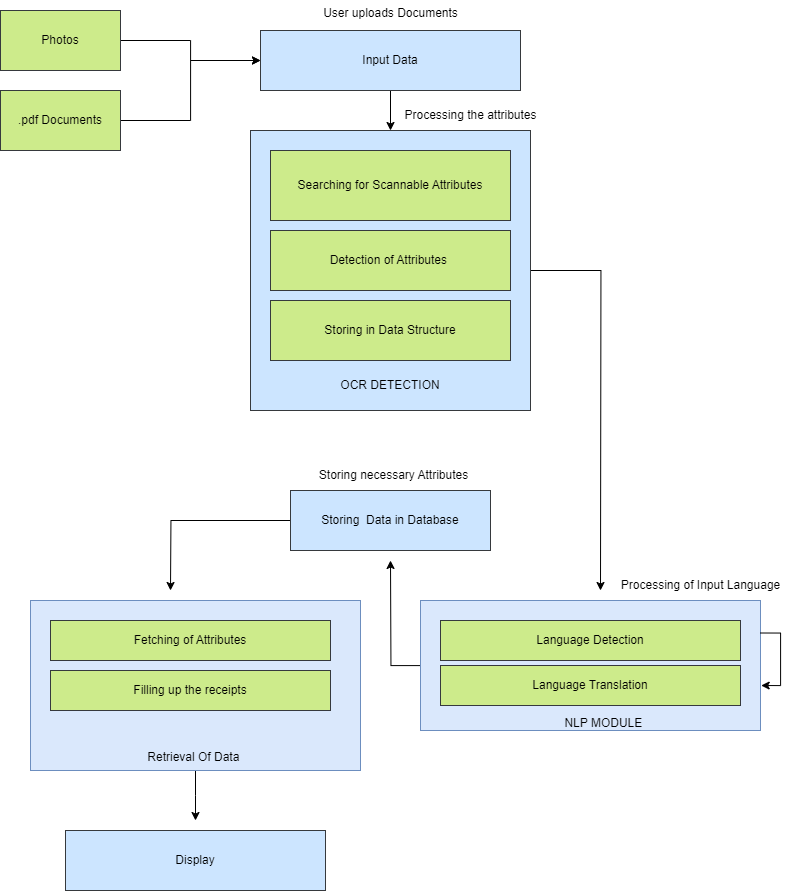

The diagram above was exported from draw.io. Its source (the exported page's mxGraphModel, read from the mxfile embedded in the PNG):
<mxGraphModel dx="1909" dy="1096" grid="1" gridSize="10" guides="1" tooltips="1" connect="1" arrows="1" fold="1" page="1" pageScale="1" pageWidth="827" pageHeight="1169" math="0" shadow="0">
  <root>
    <mxCell id="0" />
    <mxCell id="1" parent="0" />
    <mxCell id="sPywvtun7fQ2TKBR2LmH-2" style="edgeStyle=orthogonalEdgeStyle;rounded=0;orthogonalLoop=1;jettySize=auto;html=1;" parent="1" source="sPywvtun7fQ2TKBR2LmH-1" target="sPywvtun7fQ2TKBR2LmH-3" edge="1">
      <mxGeometry relative="1" as="geometry">
        <mxPoint x="400" y="170" as="targetPoint" />
      </mxGeometry>
    </mxCell>
    <mxCell id="sPywvtun7fQ2TKBR2LmH-1" value="Input Data" style="rounded=0;whiteSpace=wrap;html=1;fillColor=#cce5ff;strokeColor=#36393d;" parent="1" vertex="1">
      <mxGeometry x="270" y="40" width="260" height="60" as="geometry" />
    </mxCell>
    <mxCell id="sPywvtun7fQ2TKBR2LmH-20" style="edgeStyle=orthogonalEdgeStyle;rounded=0;orthogonalLoop=1;jettySize=auto;html=1;exitX=1;exitY=0.5;exitDx=0;exitDy=0;" parent="1" source="sPywvtun7fQ2TKBR2LmH-3" edge="1">
      <mxGeometry relative="1" as="geometry">
        <mxPoint x="610" y="600" as="targetPoint" />
      </mxGeometry>
    </mxCell>
    <mxCell id="sPywvtun7fQ2TKBR2LmH-3" value="&lt;br&gt;&lt;br&gt;&lt;br&gt;&lt;br&gt;&lt;br&gt;&lt;br&gt;&lt;br&gt;&lt;br&gt;&lt;br&gt;&lt;br&gt;&lt;br&gt;&lt;br&gt;&lt;br&gt;&lt;br&gt;&lt;br&gt;&lt;br&gt;OCR DETECTION" style="whiteSpace=wrap;html=1;aspect=fixed;fillColor=#cce5ff;strokeColor=#36393d;" parent="1" vertex="1">
      <mxGeometry x="260" y="140" width="280" height="280" as="geometry" />
    </mxCell>
    <mxCell id="sPywvtun7fQ2TKBR2LmH-7" style="edgeStyle=orthogonalEdgeStyle;rounded=0;orthogonalLoop=1;jettySize=auto;html=1;exitX=1;exitY=0.5;exitDx=0;exitDy=0;entryX=0;entryY=0.5;entryDx=0;entryDy=0;" parent="1" source="sPywvtun7fQ2TKBR2LmH-4" target="sPywvtun7fQ2TKBR2LmH-1" edge="1">
      <mxGeometry relative="1" as="geometry" />
    </mxCell>
    <mxCell id="sPywvtun7fQ2TKBR2LmH-4" value="Photos" style="rounded=0;whiteSpace=wrap;html=1;fillColor=#cdeb8b;strokeColor=#36393d;" parent="1" vertex="1">
      <mxGeometry x="10" y="20" width="120" height="60" as="geometry" />
    </mxCell>
    <mxCell id="sPywvtun7fQ2TKBR2LmH-8" style="edgeStyle=orthogonalEdgeStyle;rounded=0;orthogonalLoop=1;jettySize=auto;html=1;exitX=1;exitY=0.5;exitDx=0;exitDy=0;entryX=0;entryY=0.5;entryDx=0;entryDy=0;" parent="1" source="sPywvtun7fQ2TKBR2LmH-5" target="sPywvtun7fQ2TKBR2LmH-1" edge="1">
      <mxGeometry relative="1" as="geometry" />
    </mxCell>
    <mxCell id="sPywvtun7fQ2TKBR2LmH-5" value=".pdf Documents" style="rounded=0;whiteSpace=wrap;html=1;fillColor=#cdeb8b;strokeColor=#36393d;" parent="1" vertex="1">
      <mxGeometry x="10" y="100" width="120" height="60" as="geometry" />
    </mxCell>
    <mxCell id="sPywvtun7fQ2TKBR2LmH-9" value="Searching for Scannable Attributes" style="rounded=0;whiteSpace=wrap;html=1;fillColor=#cdeb8b;strokeColor=#36393d;" parent="1" vertex="1">
      <mxGeometry x="280" y="160" width="240" height="70" as="geometry" />
    </mxCell>
    <mxCell id="sPywvtun7fQ2TKBR2LmH-10" value="Detection of Attributes&amp;nbsp;" style="rounded=0;whiteSpace=wrap;html=1;fillColor=#cdeb8b;strokeColor=#36393d;" parent="1" vertex="1">
      <mxGeometry x="280" y="240" width="240" height="60" as="geometry" />
    </mxCell>
    <mxCell id="sPywvtun7fQ2TKBR2LmH-11" value="Storing in Data Structure" style="rounded=0;whiteSpace=wrap;html=1;fillColor=#cdeb8b;strokeColor=#36393d;" parent="1" vertex="1">
      <mxGeometry x="280" y="310" width="240" height="60" as="geometry" />
    </mxCell>
    <mxCell id="sPywvtun7fQ2TKBR2LmH-17" style="edgeStyle=orthogonalEdgeStyle;rounded=0;orthogonalLoop=1;jettySize=auto;html=1;exitX=0;exitY=0.5;exitDx=0;exitDy=0;" parent="1" source="sPywvtun7fQ2TKBR2LmH-12" edge="1">
      <mxGeometry relative="1" as="geometry">
        <mxPoint x="180" y="600" as="targetPoint" />
      </mxGeometry>
    </mxCell>
    <mxCell id="sPywvtun7fQ2TKBR2LmH-12" value="Storing&amp;nbsp; Data in Database" style="rounded=0;whiteSpace=wrap;html=1;fillColor=#cce5ff;strokeColor=#36393d;" parent="1" vertex="1">
      <mxGeometry x="300" y="500" width="200" height="60" as="geometry" />
    </mxCell>
    <mxCell id="sPywvtun7fQ2TKBR2LmH-25" style="edgeStyle=orthogonalEdgeStyle;rounded=0;orthogonalLoop=1;jettySize=auto;html=1;exitX=0.5;exitY=1;exitDx=0;exitDy=0;" parent="1" source="sPywvtun7fQ2TKBR2LmH-14" edge="1">
      <mxGeometry relative="1" as="geometry">
        <mxPoint x="205" y="830" as="targetPoint" />
      </mxGeometry>
    </mxCell>
    <mxCell id="sPywvtun7fQ2TKBR2LmH-14" value="&lt;br&gt;&lt;br&gt;&lt;br&gt;&lt;br&gt;&lt;br&gt;&lt;br&gt;&lt;br&gt;&lt;br&gt;&lt;br&gt;&lt;br&gt;Retrieval Of Data&amp;nbsp;" style="rounded=0;whiteSpace=wrap;html=1;fillColor=#dae8fc;strokeColor=#6c8ebf;" parent="1" vertex="1">
      <mxGeometry x="40" y="610" width="330" height="170" as="geometry" />
    </mxCell>
    <mxCell id="sPywvtun7fQ2TKBR2LmH-15" value="Fetching of Attributes" style="rounded=0;whiteSpace=wrap;html=1;fillColor=#cdeb8b;strokeColor=#36393d;" parent="1" vertex="1">
      <mxGeometry x="60" y="630" width="280" height="40" as="geometry" />
    </mxCell>
    <mxCell id="sPywvtun7fQ2TKBR2LmH-16" value="Filling up the receipts" style="rounded=0;whiteSpace=wrap;html=1;fillColor=#cdeb8b;strokeColor=#36393d;" parent="1" vertex="1">
      <mxGeometry x="60" y="680" width="280" height="40" as="geometry" />
    </mxCell>
    <mxCell id="sPywvtun7fQ2TKBR2LmH-23" style="edgeStyle=orthogonalEdgeStyle;rounded=0;orthogonalLoop=1;jettySize=auto;html=1;" parent="1" source="sPywvtun7fQ2TKBR2LmH-18" edge="1">
      <mxGeometry relative="1" as="geometry">
        <mxPoint x="400" y="570" as="targetPoint" />
      </mxGeometry>
    </mxCell>
    <mxCell id="sPywvtun7fQ2TKBR2LmH-18" value="&lt;br&gt;&lt;br&gt;&lt;br&gt;&lt;br&gt;&lt;br&gt;&lt;br&gt;&lt;br&gt;&lt;br&gt;&lt;span style=&quot;white-space: pre;&quot;&gt;&#09;&lt;/span&gt;NLP MODULE" style="rounded=0;whiteSpace=wrap;html=1;fillColor=#dae8fc;strokeColor=#6c8ebf;" parent="1" vertex="1">
      <mxGeometry x="430" y="610" width="340" height="130" as="geometry" />
    </mxCell>
    <mxCell id="sPywvtun7fQ2TKBR2LmH-19" value="Language Detection" style="rounded=0;whiteSpace=wrap;html=1;fillColor=#cdeb8b;strokeColor=#36393d;" parent="1" vertex="1">
      <mxGeometry x="450" y="630" width="300" height="40" as="geometry" />
    </mxCell>
    <mxCell id="sPywvtun7fQ2TKBR2LmH-24" value="Display" style="rounded=0;whiteSpace=wrap;html=1;fillColor=#cce5ff;strokeColor=#36393d;" parent="1" vertex="1">
      <mxGeometry x="75" y="840" width="260" height="60" as="geometry" />
    </mxCell>
    <mxCell id="hnHl93gAjrPpWjim01FK-1" value="User uploads Documents&lt;div&gt;&lt;br&gt;&lt;/div&gt;" style="text;html=1;align=center;verticalAlign=middle;resizable=0;points=[];autosize=1;strokeColor=none;fillColor=none;" vertex="1" parent="1">
      <mxGeometry x="320" y="10" width="160" height="40" as="geometry" />
    </mxCell>
    <mxCell id="hnHl93gAjrPpWjim01FK-2" value="Language Translation" style="rounded=0;whiteSpace=wrap;html=1;fillColor=#cdeb8b;strokeColor=#36393d;" vertex="1" parent="1">
      <mxGeometry x="450" y="675" width="300" height="40" as="geometry" />
    </mxCell>
    <mxCell id="hnHl93gAjrPpWjim01FK-3" value="Processing the attributes" style="text;html=1;align=center;verticalAlign=middle;resizable=0;points=[];autosize=1;strokeColor=none;fillColor=none;" vertex="1" parent="1">
      <mxGeometry x="400" y="110" width="160" height="30" as="geometry" />
    </mxCell>
    <mxCell id="hnHl93gAjrPpWjim01FK-4" style="edgeStyle=orthogonalEdgeStyle;rounded=0;orthogonalLoop=1;jettySize=auto;html=1;exitX=1;exitY=0.25;exitDx=0;exitDy=0;entryX=1.002;entryY=0.654;entryDx=0;entryDy=0;entryPerimeter=0;" edge="1" parent="1" source="sPywvtun7fQ2TKBR2LmH-18" target="sPywvtun7fQ2TKBR2LmH-18">
      <mxGeometry relative="1" as="geometry" />
    </mxCell>
    <mxCell id="hnHl93gAjrPpWjim01FK-5" value="Processing of Input Language" style="text;html=1;align=center;verticalAlign=middle;resizable=0;points=[];autosize=1;strokeColor=none;fillColor=none;" vertex="1" parent="1">
      <mxGeometry x="620" y="580" width="180" height="30" as="geometry" />
    </mxCell>
    <mxCell id="hnHl93gAjrPpWjim01FK-6" value="Storing necessary Attributes" style="text;html=1;align=center;verticalAlign=middle;resizable=0;points=[];autosize=1;strokeColor=none;fillColor=none;" vertex="1" parent="1">
      <mxGeometry x="318" y="470" width="170" height="30" as="geometry" />
    </mxCell>
  </root>
</mxGraphModel>